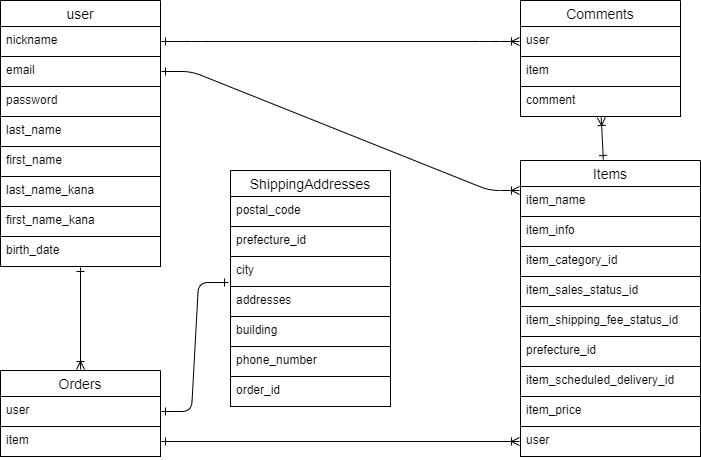

The diagram above was exported from draw.io. Its source (the exported page's mxGraphModel, read from the mxfile embedded in the PNG):
<mxGraphModel dx="936" dy="779" grid="1" gridSize="10" guides="1" tooltips="1" connect="1" arrows="1" fold="1" page="1" pageScale="1" pageWidth="827" pageHeight="1169" math="0" shadow="0">
  <root>
    <mxCell id="0" />
    <mxCell id="1" parent="0" />
    <mxCell id="HrtEM2x_sCJWYDRDUlni-19" value="user" style="swimlane;fontStyle=0;childLayout=stackLayout;horizontal=1;startSize=26;horizontalStack=0;resizeParent=1;resizeParentMax=0;resizeLast=0;collapsible=1;marginBottom=0;align=center;fontSize=14;perimeterSpacing=1;" parent="1" vertex="1">
      <mxGeometry x="40" y="80" width="160" height="266" as="geometry" />
    </mxCell>
    <mxCell id="HrtEM2x_sCJWYDRDUlni-20" value="nickname" style="text;strokeColor=default;fillColor=none;spacingLeft=4;spacingRight=4;overflow=hidden;rotatable=0;points=[[0,0.5],[1,0.5]];portConstraint=eastwest;fontSize=12;perimeterSpacing=1;" parent="HrtEM2x_sCJWYDRDUlni-19" vertex="1">
      <mxGeometry y="26" width="160" height="30" as="geometry" />
    </mxCell>
    <mxCell id="HrtEM2x_sCJWYDRDUlni-21" value="email" style="text;strokeColor=default;fillColor=none;spacingLeft=4;spacingRight=4;overflow=hidden;rotatable=0;points=[[0,0.5],[1,0.5]];portConstraint=eastwest;fontSize=12;perimeterSpacing=1;" parent="HrtEM2x_sCJWYDRDUlni-19" vertex="1">
      <mxGeometry y="56" width="160" height="30" as="geometry" />
    </mxCell>
    <mxCell id="HrtEM2x_sCJWYDRDUlni-22" value="password" style="text;strokeColor=default;fillColor=none;spacingLeft=4;spacingRight=4;overflow=hidden;rotatable=0;points=[[0,0.5],[1,0.5]];portConstraint=eastwest;fontSize=12;perimeterSpacing=1;" parent="HrtEM2x_sCJWYDRDUlni-19" vertex="1">
      <mxGeometry y="86" width="160" height="30" as="geometry" />
    </mxCell>
    <mxCell id="2" value="last_name" style="text;strokeColor=default;fillColor=none;spacingLeft=4;spacingRight=4;overflow=hidden;rotatable=0;points=[[0,0.5],[1,0.5]];portConstraint=eastwest;fontSize=12;perimeterSpacing=1;" parent="HrtEM2x_sCJWYDRDUlni-19" vertex="1">
      <mxGeometry y="116" width="160" height="30" as="geometry" />
    </mxCell>
    <mxCell id="3" value="first_name" style="text;strokeColor=default;fillColor=none;spacingLeft=4;spacingRight=4;overflow=hidden;rotatable=0;points=[[0,0.5],[1,0.5]];portConstraint=eastwest;fontSize=12;perimeterSpacing=1;" parent="HrtEM2x_sCJWYDRDUlni-19" vertex="1">
      <mxGeometry y="146" width="160" height="30" as="geometry" />
    </mxCell>
    <mxCell id="6" value="last_name_kana" style="text;strokeColor=default;fillColor=none;spacingLeft=4;spacingRight=4;overflow=hidden;rotatable=0;points=[[0,0.5],[1,0.5]];portConstraint=eastwest;fontSize=12;perimeterSpacing=1;" parent="HrtEM2x_sCJWYDRDUlni-19" vertex="1">
      <mxGeometry y="176" width="160" height="30" as="geometry" />
    </mxCell>
    <mxCell id="7" value="first_name_kana" style="text;strokeColor=default;fillColor=none;spacingLeft=4;spacingRight=4;overflow=hidden;rotatable=0;points=[[0,0.5],[1,0.5]];portConstraint=eastwest;fontSize=12;perimeterSpacing=1;" parent="HrtEM2x_sCJWYDRDUlni-19" vertex="1">
      <mxGeometry y="206" width="160" height="30" as="geometry" />
    </mxCell>
    <mxCell id="8" value="birth_date" style="text;strokeColor=default;fillColor=none;spacingLeft=4;spacingRight=4;overflow=hidden;rotatable=0;points=[[0,0.5],[1,0.5]];portConstraint=eastwest;fontSize=12;perimeterSpacing=1;" parent="HrtEM2x_sCJWYDRDUlni-19" vertex="1">
      <mxGeometry y="236" width="160" height="30" as="geometry" />
    </mxCell>
    <mxCell id="HrtEM2x_sCJWYDRDUlni-23" value="Items" style="swimlane;fontStyle=0;childLayout=stackLayout;horizontal=1;startSize=26;horizontalStack=0;resizeParent=1;resizeParentMax=0;resizeLast=0;collapsible=1;marginBottom=0;align=center;fontSize=14;perimeterSpacing=1;" parent="1" vertex="1">
      <mxGeometry x="560" y="240" width="180" height="296" as="geometry">
        <mxRectangle x="230" y="140" width="70" height="30" as="alternateBounds" />
      </mxGeometry>
    </mxCell>
    <mxCell id="HrtEM2x_sCJWYDRDUlni-25" value="item_name" style="text;strokeColor=default;fillColor=none;spacingLeft=4;spacingRight=4;overflow=hidden;rotatable=0;points=[[0,0.5],[1,0.5]];portConstraint=eastwest;fontSize=12;perimeterSpacing=1;" parent="HrtEM2x_sCJWYDRDUlni-23" vertex="1">
      <mxGeometry y="26" width="180" height="30" as="geometry" />
    </mxCell>
    <mxCell id="HrtEM2x_sCJWYDRDUlni-26" value="item_info" style="text;strokeColor=default;fillColor=none;spacingLeft=4;spacingRight=4;overflow=hidden;rotatable=0;points=[[0,0.5],[1,0.5]];portConstraint=eastwest;fontSize=12;perimeterSpacing=1;" parent="HrtEM2x_sCJWYDRDUlni-23" vertex="1">
      <mxGeometry y="56" width="180" height="30" as="geometry" />
    </mxCell>
    <mxCell id="HrtEM2x_sCJWYDRDUlni-27" value="item_category_id" style="text;strokeColor=default;fillColor=none;spacingLeft=4;spacingRight=4;overflow=hidden;rotatable=0;points=[[0,0.5],[1,0.5]];portConstraint=eastwest;fontSize=12;perimeterSpacing=1;" parent="HrtEM2x_sCJWYDRDUlni-23" vertex="1">
      <mxGeometry y="86" width="180" height="30" as="geometry" />
    </mxCell>
    <mxCell id="HrtEM2x_sCJWYDRDUlni-28" value="item_sales_status_id  " style="text;strokeColor=default;fillColor=none;spacingLeft=4;spacingRight=4;overflow=hidden;rotatable=0;points=[[0,0.5],[1,0.5]];portConstraint=eastwest;fontSize=12;perimeterSpacing=1;" parent="HrtEM2x_sCJWYDRDUlni-23" vertex="1">
      <mxGeometry y="116" width="180" height="30" as="geometry" />
    </mxCell>
    <mxCell id="HrtEM2x_sCJWYDRDUlni-29" value="item_shipping_fee_status_id" style="text;strokeColor=default;fillColor=none;spacingLeft=4;spacingRight=4;overflow=hidden;rotatable=0;points=[[0,0.5],[1,0.5]];portConstraint=eastwest;fontSize=12;perimeterSpacing=1;" parent="HrtEM2x_sCJWYDRDUlni-23" vertex="1">
      <mxGeometry y="146" width="180" height="30" as="geometry" />
    </mxCell>
    <mxCell id="11" value="prefecture_id" style="text;strokeColor=default;fillColor=none;spacingLeft=4;spacingRight=4;overflow=hidden;rotatable=0;points=[[0,0.5],[1,0.5]];portConstraint=eastwest;fontSize=12;perimeterSpacing=1;" parent="HrtEM2x_sCJWYDRDUlni-23" vertex="1">
      <mxGeometry y="176" width="180" height="30" as="geometry" />
    </mxCell>
    <mxCell id="12" value="item_scheduled_delivery_id" style="text;strokeColor=default;fillColor=none;spacingLeft=4;spacingRight=4;overflow=hidden;rotatable=0;points=[[0,0.5],[1,0.5]];portConstraint=eastwest;fontSize=12;perimeterSpacing=1;" parent="HrtEM2x_sCJWYDRDUlni-23" vertex="1">
      <mxGeometry y="206" width="180" height="30" as="geometry" />
    </mxCell>
    <mxCell id="13" value="item_price " style="text;strokeColor=default;fillColor=none;spacingLeft=4;spacingRight=4;overflow=hidden;rotatable=0;points=[[0,0.5],[1,0.5]];portConstraint=eastwest;fontSize=12;perimeterSpacing=1;" parent="HrtEM2x_sCJWYDRDUlni-23" vertex="1">
      <mxGeometry y="236" width="180" height="30" as="geometry" />
    </mxCell>
    <mxCell id="15" value="user" style="text;strokeColor=default;fillColor=none;spacingLeft=4;spacingRight=4;overflow=hidden;rotatable=0;points=[[0,0.5],[1,0.5]];portConstraint=eastwest;fontSize=12;perimeterSpacing=1;" parent="HrtEM2x_sCJWYDRDUlni-23" vertex="1">
      <mxGeometry y="266" width="180" height="30" as="geometry" />
    </mxCell>
    <mxCell id="HrtEM2x_sCJWYDRDUlni-42" style="edgeStyle=none;html=1;exitX=0.5;exitY=0;exitDx=0;exitDy=0;endArrow=ERone;endFill=0;startArrow=ERoneToMany;startFill=0;" parent="1" source="HrtEM2x_sCJWYDRDUlni-34" target="8" edge="1">
      <mxGeometry relative="1" as="geometry">
        <mxPoint x="120" y="370" as="targetPoint" />
      </mxGeometry>
    </mxCell>
    <mxCell id="HrtEM2x_sCJWYDRDUlni-34" value="Orders" style="swimlane;fontStyle=0;childLayout=stackLayout;horizontal=1;startSize=26;horizontalStack=0;resizeParent=1;resizeParentMax=0;resizeLast=0;collapsible=1;marginBottom=0;align=center;fontSize=14;perimeterSpacing=1;" parent="1" vertex="1">
      <mxGeometry x="40" y="450" width="160" height="86" as="geometry" />
    </mxCell>
    <mxCell id="HrtEM2x_sCJWYDRDUlni-35" value="user" style="text;strokeColor=default;fillColor=none;spacingLeft=4;spacingRight=4;overflow=hidden;rotatable=0;points=[[0,0.5],[1,0.5]];portConstraint=eastwest;fontSize=12;perimeterSpacing=1;" parent="HrtEM2x_sCJWYDRDUlni-34" vertex="1">
      <mxGeometry y="26" width="160" height="30" as="geometry" />
    </mxCell>
    <mxCell id="HrtEM2x_sCJWYDRDUlni-36" value="item" style="text;strokeColor=default;fillColor=none;spacingLeft=4;spacingRight=4;overflow=hidden;rotatable=0;points=[[0,0.5],[1,0.5]];portConstraint=eastwest;fontSize=12;perimeterSpacing=1;" parent="HrtEM2x_sCJWYDRDUlni-34" vertex="1">
      <mxGeometry y="56" width="160" height="30" as="geometry" />
    </mxCell>
    <mxCell id="HrtEM2x_sCJWYDRDUlni-40" value="" style="edgeStyle=entityRelationEdgeStyle;fontSize=12;html=1;endArrow=ERoneToMany;entryX=0;entryY=0.156;entryDx=0;entryDy=0;entryPerimeter=0;exitX=1;exitY=0.5;exitDx=0;exitDy=0;startArrow=ERone;startFill=0;" parent="1" source="HrtEM2x_sCJWYDRDUlni-21" target="HrtEM2x_sCJWYDRDUlni-25" edge="1">
      <mxGeometry width="100" height="100" relative="1" as="geometry">
        <mxPoint x="200" y="140" as="sourcePoint" />
        <mxPoint x="300" y="40" as="targetPoint" />
      </mxGeometry>
    </mxCell>
    <mxCell id="HrtEM2x_sCJWYDRDUlni-44" style="edgeStyle=none;html=1;exitX=1;exitY=0.5;exitDx=0;exitDy=0;entryX=0;entryY=0.5;entryDx=0;entryDy=0;startArrow=ERone;startFill=0;endArrow=ERoneToMany;endFill=0;" parent="1" source="HrtEM2x_sCJWYDRDUlni-36" target="15" edge="1">
      <mxGeometry relative="1" as="geometry">
        <mxPoint x="201" y="551" as="sourcePoint" />
        <mxPoint x="260" y="202" as="targetPoint" />
      </mxGeometry>
    </mxCell>
    <mxCell id="HrtEM2x_sCJWYDRDUlni-45" value="ShippingAddresses" style="swimlane;fontStyle=0;childLayout=stackLayout;horizontal=1;startSize=26;horizontalStack=0;resizeParent=1;resizeParentMax=0;resizeLast=0;collapsible=1;marginBottom=0;align=center;fontSize=14;perimeterSpacing=1;" parent="1" vertex="1">
      <mxGeometry x="270" y="250" width="160" height="236" as="geometry" />
    </mxCell>
    <mxCell id="HrtEM2x_sCJWYDRDUlni-46" value="postal_code" style="text;strokeColor=default;fillColor=none;spacingLeft=4;spacingRight=4;overflow=hidden;rotatable=0;points=[[0,0.5],[1,0.5]];portConstraint=eastwest;fontSize=12;perimeterSpacing=1;" parent="HrtEM2x_sCJWYDRDUlni-45" vertex="1">
      <mxGeometry y="26" width="160" height="30" as="geometry" />
    </mxCell>
    <mxCell id="HrtEM2x_sCJWYDRDUlni-47" value="prefecture_id" style="text;strokeColor=default;fillColor=none;spacingLeft=4;spacingRight=4;overflow=hidden;rotatable=0;points=[[0,0.5],[1,0.5]];portConstraint=eastwest;fontSize=12;perimeterSpacing=1;" parent="HrtEM2x_sCJWYDRDUlni-45" vertex="1">
      <mxGeometry y="56" width="160" height="30" as="geometry" />
    </mxCell>
    <mxCell id="HrtEM2x_sCJWYDRDUlni-49" value="city" style="text;strokeColor=default;fillColor=none;spacingLeft=4;spacingRight=4;overflow=hidden;rotatable=0;points=[[0,0.5],[1,0.5]];portConstraint=eastwest;fontSize=12;perimeterSpacing=1;" parent="HrtEM2x_sCJWYDRDUlni-45" vertex="1">
      <mxGeometry y="86" width="160" height="30" as="geometry" />
    </mxCell>
    <mxCell id="16" value="addresses" style="text;strokeColor=default;fillColor=none;spacingLeft=4;spacingRight=4;overflow=hidden;rotatable=0;points=[[0,0.5],[1,0.5]];portConstraint=eastwest;fontSize=12;perimeterSpacing=1;" parent="HrtEM2x_sCJWYDRDUlni-45" vertex="1">
      <mxGeometry y="116" width="160" height="30" as="geometry" />
    </mxCell>
    <mxCell id="17" value="building" style="text;strokeColor=default;fillColor=none;spacingLeft=4;spacingRight=4;overflow=hidden;rotatable=0;points=[[0,0.5],[1,0.5]];portConstraint=eastwest;fontSize=12;perimeterSpacing=1;" parent="HrtEM2x_sCJWYDRDUlni-45" vertex="1">
      <mxGeometry y="146" width="160" height="30" as="geometry" />
    </mxCell>
    <mxCell id="18" value="phone_number" style="text;strokeColor=default;fillColor=none;spacingLeft=4;spacingRight=4;overflow=hidden;rotatable=0;points=[[0,0.5],[1,0.5]];portConstraint=eastwest;fontSize=12;perimeterSpacing=1;" parent="HrtEM2x_sCJWYDRDUlni-45" vertex="1">
      <mxGeometry y="176" width="160" height="30" as="geometry" />
    </mxCell>
    <mxCell id="29" value="order_id" style="text;strokeColor=default;fillColor=none;spacingLeft=4;spacingRight=4;overflow=hidden;rotatable=0;points=[[0,0.5],[1,0.5]];portConstraint=eastwest;fontSize=12;perimeterSpacing=1;" parent="HrtEM2x_sCJWYDRDUlni-45" vertex="1">
      <mxGeometry y="206" width="160" height="30" as="geometry" />
    </mxCell>
    <mxCell id="HrtEM2x_sCJWYDRDUlni-51" value="Comments" style="swimlane;fontStyle=0;childLayout=stackLayout;horizontal=1;startSize=26;horizontalStack=0;resizeParent=1;resizeParentMax=0;resizeLast=0;collapsible=1;marginBottom=0;align=center;fontSize=14;perimeterSpacing=1;" parent="1" vertex="1">
      <mxGeometry x="560" y="80" width="160" height="116" as="geometry" />
    </mxCell>
    <mxCell id="HrtEM2x_sCJWYDRDUlni-52" value="user" style="text;strokeColor=default;fillColor=none;spacingLeft=4;spacingRight=4;overflow=hidden;rotatable=0;points=[[0,0.5],[1,0.5]];portConstraint=eastwest;fontSize=12;perimeterSpacing=1;" parent="HrtEM2x_sCJWYDRDUlni-51" vertex="1">
      <mxGeometry y="26" width="160" height="30" as="geometry" />
    </mxCell>
    <mxCell id="HrtEM2x_sCJWYDRDUlni-53" value="item" style="text;strokeColor=default;fillColor=none;spacingLeft=4;spacingRight=4;overflow=hidden;rotatable=0;points=[[0,0.5],[1,0.5]];portConstraint=eastwest;fontSize=12;perimeterSpacing=1;" parent="HrtEM2x_sCJWYDRDUlni-51" vertex="1">
      <mxGeometry y="56" width="160" height="30" as="geometry" />
    </mxCell>
    <mxCell id="HrtEM2x_sCJWYDRDUlni-54" value="comment" style="text;strokeColor=default;fillColor=none;spacingLeft=4;spacingRight=4;overflow=hidden;rotatable=0;points=[[0,0.5],[1,0.5]];portConstraint=eastwest;fontSize=12;perimeterSpacing=1;" parent="HrtEM2x_sCJWYDRDUlni-51" vertex="1">
      <mxGeometry y="86" width="160" height="30" as="geometry" />
    </mxCell>
    <mxCell id="HrtEM2x_sCJWYDRDUlni-56" value="" style="edgeStyle=entityRelationEdgeStyle;fontSize=12;html=1;endArrow=ERoneToMany;entryX=0;entryY=0.5;entryDx=0;entryDy=0;exitX=1;exitY=0.5;exitDx=0;exitDy=0;startArrow=ERone;startFill=0;" parent="1" source="HrtEM2x_sCJWYDRDUlni-20" target="HrtEM2x_sCJWYDRDUlni-52" edge="1">
      <mxGeometry width="100" height="100" relative="1" as="geometry">
        <mxPoint x="330" y="90" as="sourcePoint" />
        <mxPoint x="300" y="20" as="targetPoint" />
      </mxGeometry>
    </mxCell>
    <mxCell id="19" style="edgeStyle=none;html=1;endArrow=ERone;endFill=0;startArrow=ERoneToMany;startFill=0;" parent="1" source="HrtEM2x_sCJWYDRDUlni-54" target="HrtEM2x_sCJWYDRDUlni-23" edge="1">
      <mxGeometry relative="1" as="geometry">
        <mxPoint x="639.5" y="236" as="targetPoint" />
        <mxPoint x="639.5" y="196" as="sourcePoint" />
      </mxGeometry>
    </mxCell>
    <mxCell id="28" value="" style="edgeStyle=entityRelationEdgeStyle;fontSize=12;html=1;endArrow=ERone;startArrow=ERone;entryX=-0.006;entryY=0.844;entryDx=0;entryDy=0;entryPerimeter=0;exitX=1;exitY=0.5;exitDx=0;exitDy=0;startFill=0;endFill=0;" parent="1" source="HrtEM2x_sCJWYDRDUlni-35" target="HrtEM2x_sCJWYDRDUlni-49" edge="1">
      <mxGeometry width="100" height="100" relative="1" as="geometry">
        <mxPoint x="200" y="530" as="sourcePoint" />
        <mxPoint x="280" y="430" as="targetPoint" />
      </mxGeometry>
    </mxCell>
  </root>
</mxGraphModel>